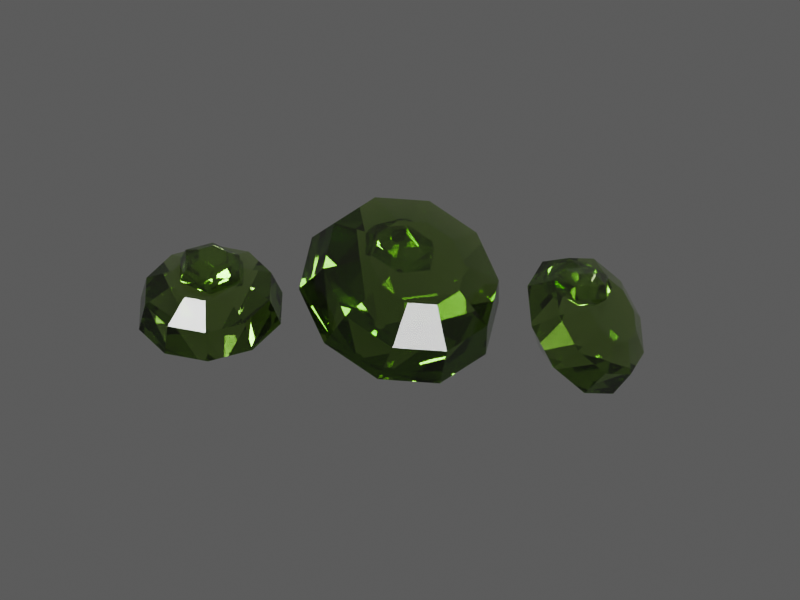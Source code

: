 # Source: TI036.blend  (saved by Blender 4.5.92; exported with 4.5.12 LTS)
import bpy
from mathutils import Matrix  # noqa: F401  (used for matrix-valued properties, if any)

bpy.ops.wm.read_factory_settings(use_empty=True)
scene = bpy.context.scene
scene.name = 'TI036 / coloured model'

# ---- materials (node trees are filled in below, after node groups)
mat_ti036___individual_gemstone_colour = bpy.data.materials.new('TI036 / individual gemstone colour')
mat_ti036___individual_gemstone_colour.diffuse_color = (0.39, 0.62, 0.07, 1.0)
mat_ti036___internal_colour_play = bpy.data.materials.new('TI036 / internal colour play')
mat_ti036___internal_colour_play.diffuse_color = (0.548, 0.824, 0.164, 1.0)

# ---- material node trees
mat_ti036___individual_gemstone_colour.use_nodes = True; mat_ti036___individual_gemstone_colour.node_tree.nodes.clear()
_N = mat_ti036___individual_gemstone_colour.node_tree.nodes; _L = mat_ti036___individual_gemstone_colour.node_tree.links
n0 = _N.new('ShaderNodeBsdfPrincipled'); n0.name = 'Principled BSDF'; n0.location = (0, 0)
n0.inputs[0].default_value = (0.614, 0.752, 0.422, 1.0)
n0.inputs[3].default_value = 1.6
n0.inputs[18].default_value = 0.98
n0.inputs[19].default_value = 0.05
n1 = _N.new('ShaderNodeOutputMaterial'); n1.name = 'Material Output'; n1.location = (0, 0)
n2 = _N.new('ShaderNodeTexCoord'); n2.name = 'Texture Coordinate'; n2.location = (0, 0)
n3 = _N.new('ShaderNodeVectorMath'); n3.name = 'Vector Math'; n3.location = (0, 0)
n3.operation = 'MULTIPLY'
n3.inputs[1].default_value = (1.0, 1.0, 1.0)
n4 = _N.new('ShaderNodeTexNoise'); n4.name = 'Natural low-amplitude surface variation'; n4.location = (0, 0)
n4.inputs[2].default_value = 10.0
n4.inputs[3].default_value = 4.0
n4.inputs[4].default_value = 0.72
n5 = _N.new('ShaderNodeMapRange'); n5.name = 'Map Range'; n5.location = (0, 0)
n5.inputs[3].default_value = 0.02555
n5.inputs[4].default_value = 0.04305
n6 = _N.new('ShaderNodeTexNoise'); n6.name = 'Microscopic pores and machining'; n6.location = (0, 0)
n6.inputs[2].default_value = 120.0
n7 = _N.new('ShaderNodeBump'); n7.name = 'Bump'; n7.location = (0, 0)
n7.inputs[0].default_value = 0.018
n7.inputs[1].default_value = 0.000203
n8 = _N.new('ShaderNodeVolumeAbsorption'); n8.name = 'Volume Absorption'; n8.location = (0, 0)
n8.inputs[0].default_value = (0.431, 0.638, 0.143, 1.0)
n8.inputs[1].default_value = 3.0
_L.new(n0.outputs[0], n1.inputs[0])
_L.new(n2.outputs[3], n3.inputs[0])
_L.new(n3.outputs[0], n4.inputs[0])
_L.new(n4.outputs[0], n5.inputs[0])
_L.new(n5.outputs[0], n0.inputs[2])
_L.new(n3.outputs[0], n6.inputs[0])
_L.new(n6.outputs[0], n7.inputs[3])
_L.new(n7.outputs[0], n0.inputs[5])
_L.new(n8.outputs[0], n1.inputs[1])
n1.is_active_output = True
mat_ti036___internal_colour_play.use_nodes = True; mat_ti036___internal_colour_play.node_tree.nodes.clear()
_N = mat_ti036___internal_colour_play.node_tree.nodes; _L = mat_ti036___internal_colour_play.node_tree.links
n0 = _N.new('ShaderNodeBsdfPrincipled'); n0.name = 'Principled BSDF'; n0.location = (0, 0)
n0.inputs[0].default_value = (0.7088, 0.8744, 0.4784, 1.0)
n0.inputs[3].default_value = 1.6
n0.inputs[18].default_value = 0.98
n0.inputs[19].default_value = 0.05
n1 = _N.new('ShaderNodeOutputMaterial'); n1.name = 'Material Output'; n1.location = (0, 0)
n2 = _N.new('ShaderNodeTexCoord'); n2.name = 'Texture Coordinate'; n2.location = (0, 0)
n3 = _N.new('ShaderNodeVectorMath'); n3.name = 'Vector Math'; n3.location = (0, 0)
n3.operation = 'MULTIPLY'
n3.inputs[1].default_value = (1.0, 1.0, 1.0)
n4 = _N.new('ShaderNodeTexNoise'); n4.name = 'Natural low-amplitude surface variation'; n4.location = (0, 0)
n4.inputs[2].default_value = 10.0
n4.inputs[3].default_value = 4.0
n4.inputs[4].default_value = 0.72
n5 = _N.new('ShaderNodeMapRange'); n5.name = 'Map Range'; n5.location = (0, 0)
n5.inputs[3].default_value = 0.02555
n5.inputs[4].default_value = 0.04305
n6 = _N.new('ShaderNodeTexNoise'); n6.name = 'Microscopic pores and machining'; n6.location = (0, 0)
n6.inputs[2].default_value = 120.0
n7 = _N.new('ShaderNodeBump'); n7.name = 'Bump'; n7.location = (0, 0)
n7.inputs[0].default_value = 0.018
n7.inputs[1].default_value = 0.000203
n8 = _N.new('ShaderNodeVolumeAbsorption'); n8.name = 'Volume Absorption'; n8.location = (0, 0)
n8.inputs[0].default_value = (0.5732, 0.8216, 0.2276, 1.0)
n8.inputs[1].default_value = 3.0
_L.new(n0.outputs[0], n1.inputs[0])
_L.new(n2.outputs[3], n3.inputs[0])
_L.new(n3.outputs[0], n4.inputs[0])
_L.new(n4.outputs[0], n5.inputs[0])
_L.new(n5.outputs[0], n0.inputs[2])
_L.new(n3.outputs[0], n6.inputs[0])
_L.new(n6.outputs[0], n7.inputs[3])
_L.new(n7.outputs[0], n0.inputs[5])
_L.new(n8.outputs[0], n1.inputs[1])
n1.is_active_output = True

# ---- world
world_ti036_world = bpy.data.worlds.new('TI036 world'); scene.world = world_ti036_world
world_ti036_world.color = (0.12, 0.12, 0.12)

# ---- cameras
cam_ti036_camera = bpy.data.cameras.new('TI036 camera')
cam_ti036_camera.type = 'ORTHO'
cam_ti036_camera.ortho_scale = 4.274

# ---- lights
light_key = bpy.data.lights.new('key', 'AREA')
light_key.energy = 1103.0
light_key.shape = 'DISK'
light_key.size = 4.136
light_fill = bpy.data.lights.new('fill', 'AREA')
light_fill.energy = 689.3
light_fill.shape = 'DISK'
light_fill.size = 4.136
light_rim = bpy.data.lights.new('rim', 'AREA')
light_rim.energy = 1241.0
light_rim.shape = 'DISK'
light_rim.size = 4.136

# ---- meshes
me_ti036___individually_faceted_stone_0 = bpy.data.meshes.new('TI036 / individually faceted stone 0')
me_ti036___individually_faceted_stone_0.from_pydata([(0.03, 0.0, -0.26), (0.02427, 0.01763, -0.26), (0.009271, 0.02853, -0.26), (-0.009271, 0.02853, -0.26), (-0.02427, 0.01763, -0.26), (-0.03, 3.674e-18, -0.26), (-0.02427, -0.01763, -0.26), (-0.009271, -0.02853, -0.26), (0.009271, -0.02853, -0.26), (0.02427, -0.01763, -0.26), (0.4, 0.0, 0.0), (0.3236, 0.2351, 0.0), (0.1236, 0.3804, 0.0), (-0.1236, 0.3804, 0.0), (-0.3236, 0.2351, 0.0), (-0.4, 4.899e-17, 0.0), (-0.3236, -0.2351, 0.0), (-0.1236, -0.3804, 0.0), (0.1236, -0.3804, 0.0), (0.3236, -0.2351, 0.0), (0.352, 0.0, 0.16), (0.2848, 0.2069, 0.16), (0.1088, 0.3348, 0.16), (-0.1088, 0.3348, 0.16), (-0.2848, 0.2069, 0.16), (-0.352, 4.311e-17, 0.16), (-0.2848, -0.2069, 0.16), (-0.1088, -0.3348, 0.16), (0.1088, -0.3348, 0.16), (0.2848, -0.2069, 0.16), (0.192, 0.0, 0.248), (0.1553, 0.1129, 0.248), (0.05933, 0.1826, 0.248), (-0.05933, 0.1826, 0.248), (-0.1553, 0.1129, 0.248), (-0.192, 2.351e-17, 0.248), (-0.1553, -0.1129, 0.248), (-0.05933, -0.1826, 0.248), (0.05933, -0.1826, 0.248), (0.1553, -0.1129, 0.248)], [], [(0, 1, 11, 10), (1, 2, 12, 11), (2, 3, 13, 12), (3, 4, 14, 13), (4, 5, 15, 14), (5, 6, 16, 15), (6, 7, 17, 16), (7, 8, 18, 17), (8, 9, 19, 18), (9, 0, 10, 19), (10, 11, 21, 20), (11, 12, 22, 21), (12, 13, 23, 22), (13, 14, 24, 23), (14, 15, 25, 24), (15, 16, 26, 25), (16, 17, 27, 26), (17, 18, 28, 27), (18, 19, 29, 28), (19, 10, 20, 29), (20, 21, 31, 30), (21, 22, 32, 31), (22, 23, 33, 32), (23, 24, 34, 33), (24, 25, 35, 34), (25, 26, 36, 35), (26, 27, 37, 36), (27, 28, 38, 37), (28, 29, 39, 38), (29, 20, 30, 39), (9, 8, 7, 6, 5, 4, 3, 2, 1, 0), (30, 31, 32, 33, 34, 35, 36, 37, 38, 39)])
me_ti036___individually_faceted_stone_0.materials.append(mat_ti036___individual_gemstone_colour)
me_ti036___individually_faceted_stone_0.update()
me_ti036___individually_faceted_stone_1 = bpy.data.meshes.new('TI036 / individually faceted stone 1')
me_ti036___individually_faceted_stone_1.from_pydata([(0.03, 0.0, -0.364), (0.02427, 0.01763, -0.364), (0.009271, 0.02853, -0.364), (-0.009271, 0.02853, -0.364), (-0.02427, 0.01763, -0.364), (-0.03, 3.674e-18, -0.364), (-0.02427, -0.01763, -0.364), (-0.009271, -0.02853, -0.364), (0.009271, -0.02853, -0.364), (0.02427, -0.01763, -0.364), (0.56, 0.0, 0.0), (0.453, 0.3292, 0.0), (0.173, 0.5326, 0.0), (-0.173, 0.5326, 0.0), (-0.453, 0.3292, 0.0), (-0.56, 6.858e-17, 0.0), (-0.453, -0.3292, 0.0), (-0.173, -0.5326, 0.0), (0.173, -0.5326, 0.0), (0.453, -0.3292, 0.0), (0.4928, 0.0, 0.224), (0.3987, 0.2897, 0.224), (0.1523, 0.4687, 0.224), (-0.1523, 0.4687, 0.224), (-0.3987, 0.2897, 0.224), (-0.4928, 6.035e-17, 0.224), (-0.3987, -0.2897, 0.224), (-0.1523, -0.4687, 0.224), (0.1523, -0.4687, 0.224), (0.3987, -0.2897, 0.224), (0.2688, 0.0, 0.3472), (0.2175, 0.158, 0.3472), (0.08306, 0.2556, 0.3472), (-0.08306, 0.2556, 0.3472), (-0.2175, 0.158, 0.3472), (-0.2688, 3.292e-17, 0.3472), (-0.2175, -0.158, 0.3472), (-0.08306, -0.2556, 0.3472), (0.08306, -0.2556, 0.3472), (0.2175, -0.158, 0.3472)], [], [(0, 1, 11, 10), (1, 2, 12, 11), (2, 3, 13, 12), (3, 4, 14, 13), (4, 5, 15, 14), (5, 6, 16, 15), (6, 7, 17, 16), (7, 8, 18, 17), (8, 9, 19, 18), (9, 0, 10, 19), (10, 11, 21, 20), (11, 12, 22, 21), (12, 13, 23, 22), (13, 14, 24, 23), (14, 15, 25, 24), (15, 16, 26, 25), (16, 17, 27, 26), (17, 18, 28, 27), (18, 19, 29, 28), (19, 10, 20, 29), (20, 21, 31, 30), (21, 22, 32, 31), (22, 23, 33, 32), (23, 24, 34, 33), (24, 25, 35, 34), (25, 26, 36, 35), (26, 27, 37, 36), (27, 28, 38, 37), (28, 29, 39, 38), (29, 20, 30, 39), (9, 8, 7, 6, 5, 4, 3, 2, 1, 0), (30, 31, 32, 33, 34, 35, 36, 37, 38, 39)])
me_ti036___individually_faceted_stone_1.materials.append(mat_ti036___individual_gemstone_colour)
me_ti036___individually_faceted_stone_1.update()
me_ti036___individually_faceted_stone_2 = bpy.data.meshes.new('TI036 / individually faceted stone 2')
me_ti036___individually_faceted_stone_2.from_pydata([(0.03, 0.0, -0.26), (0.02427, 0.01763, -0.26), (0.009271, 0.02853, -0.26), (-0.009271, 0.02853, -0.26), (-0.02427, 0.01763, -0.26), (-0.03, 3.674e-18, -0.26), (-0.02427, -0.01763, -0.26), (-0.009271, -0.02853, -0.26), (0.009271, -0.02853, -0.26), (0.02427, -0.01763, -0.26), (0.4, 0.0, 0.0), (0.3236, 0.2351, 0.0), (0.1236, 0.3804, 0.0), (-0.1236, 0.3804, 0.0), (-0.3236, 0.2351, 0.0), (-0.4, 4.899e-17, 0.0), (-0.3236, -0.2351, 0.0), (-0.1236, -0.3804, 0.0), (0.1236, -0.3804, 0.0), (0.3236, -0.2351, 0.0), (0.352, 0.0, 0.16), (0.2848, 0.2069, 0.16), (0.1088, 0.3348, 0.16), (-0.1088, 0.3348, 0.16), (-0.2848, 0.2069, 0.16), (-0.352, 4.311e-17, 0.16), (-0.2848, -0.2069, 0.16), (-0.1088, -0.3348, 0.16), (0.1088, -0.3348, 0.16), (0.2848, -0.2069, 0.16), (0.192, 0.0, 0.248), (0.1553, 0.1129, 0.248), (0.05933, 0.1826, 0.248), (-0.05933, 0.1826, 0.248), (-0.1553, 0.1129, 0.248), (-0.192, 2.351e-17, 0.248), (-0.1553, -0.1129, 0.248), (-0.05933, -0.1826, 0.248), (0.05933, -0.1826, 0.248), (0.1553, -0.1129, 0.248)], [], [(0, 1, 11, 10), (1, 2, 12, 11), (2, 3, 13, 12), (3, 4, 14, 13), (4, 5, 15, 14), (5, 6, 16, 15), (6, 7, 17, 16), (7, 8, 18, 17), (8, 9, 19, 18), (9, 0, 10, 19), (10, 11, 21, 20), (11, 12, 22, 21), (12, 13, 23, 22), (13, 14, 24, 23), (14, 15, 25, 24), (15, 16, 26, 25), (16, 17, 27, 26), (17, 18, 28, 27), (18, 19, 29, 28), (19, 10, 20, 29), (20, 21, 31, 30), (21, 22, 32, 31), (22, 23, 33, 32), (23, 24, 34, 33), (24, 25, 35, 34), (25, 26, 36, 35), (26, 27, 37, 36), (27, 28, 38, 37), (28, 29, 39, 38), (29, 20, 30, 39), (9, 8, 7, 6, 5, 4, 3, 2, 1, 0), (30, 31, 32, 33, 34, 35, 36, 37, 38, 39)])
me_ti036___individually_faceted_stone_2.materials.append(mat_ti036___individual_gemstone_colour)
me_ti036___individually_faceted_stone_2.update()
me_ti036___inclusion_colour_facet = bpy.data.meshes.new('TI036 / inclusion colour facet')
me_ti036___inclusion_colour_facet.from_pydata([(0.03, 0.0, -0.1235), (0.015, 0.02598, -0.1235), (-0.015, 0.02598, -0.1235), (-0.03, 3.674e-18, -0.1235), (-0.015, -0.02598, -0.1235), (0.015, -0.02598, -0.1235), (0.19, 0.0, 0.0), (0.095, 0.1645, 0.0), (-0.095, 0.1645, 0.0), (-0.19, 2.327e-17, 0.0), (-0.095, -0.1645, 0.0), (0.095, -0.1645, 0.0), (0.1672, 0.0, 0.076), (0.0836, 0.1448, 0.076), (-0.0836, 0.1448, 0.076), (-0.1672, 2.048e-17, 0.076), (-0.0836, -0.1448, 0.076), (0.0836, -0.1448, 0.076), (0.0912, 0.0, 0.1178), (0.0456, 0.07898, 0.1178), (-0.0456, 0.07898, 0.1178), (-0.0912, 1.117e-17, 0.1178), (-0.0456, -0.07898, 0.1178), (0.0456, -0.07898, 0.1178)], [], [(0, 1, 7, 6), (1, 2, 8, 7), (2, 3, 9, 8), (3, 4, 10, 9), (4, 5, 11, 10), (5, 0, 6, 11), (6, 7, 13, 12), (7, 8, 14, 13), (8, 9, 15, 14), (9, 10, 16, 15), (10, 11, 17, 16), (11, 6, 12, 17), (12, 13, 19, 18), (13, 14, 20, 19), (14, 15, 21, 20), (15, 16, 22, 21), (16, 17, 23, 22), (17, 12, 18, 23), (5, 4, 3, 2, 1, 0), (18, 19, 20, 21, 22, 23)])
me_ti036___inclusion_colour_facet.materials.append(mat_ti036___internal_colour_play)
me_ti036___inclusion_colour_facet.update()
me_ti036___inclusion_colour_facet_001 = bpy.data.meshes.new('TI036 / inclusion colour facet.001')
me_ti036___inclusion_colour_facet_001.from_pydata([(0.03, 0.0, -0.1235), (0.015, 0.02598, -0.1235), (-0.015, 0.02598, -0.1235), (-0.03, 3.674e-18, -0.1235), (-0.015, -0.02598, -0.1235), (0.015, -0.02598, -0.1235), (0.19, 0.0, 0.0), (0.095, 0.1645, 0.0), (-0.095, 0.1645, 0.0), (-0.19, 2.327e-17, 0.0), (-0.095, -0.1645, 0.0), (0.095, -0.1645, 0.0), (0.1672, 0.0, 0.076), (0.0836, 0.1448, 0.076), (-0.0836, 0.1448, 0.076), (-0.1672, 2.048e-17, 0.076), (-0.0836, -0.1448, 0.076), (0.0836, -0.1448, 0.076), (0.0912, 0.0, 0.1178), (0.0456, 0.07898, 0.1178), (-0.0456, 0.07898, 0.1178), (-0.0912, 1.117e-17, 0.1178), (-0.0456, -0.07898, 0.1178), (0.0456, -0.07898, 0.1178)], [], [(0, 1, 7, 6), (1, 2, 8, 7), (2, 3, 9, 8), (3, 4, 10, 9), (4, 5, 11, 10), (5, 0, 6, 11), (6, 7, 13, 12), (7, 8, 14, 13), (8, 9, 15, 14), (9, 10, 16, 15), (10, 11, 17, 16), (11, 6, 12, 17), (12, 13, 19, 18), (13, 14, 20, 19), (14, 15, 21, 20), (15, 16, 22, 21), (16, 17, 23, 22), (17, 12, 18, 23), (5, 4, 3, 2, 1, 0), (18, 19, 20, 21, 22, 23)])
me_ti036___inclusion_colour_facet_001.materials.append(mat_ti036___internal_colour_play)
me_ti036___inclusion_colour_facet_001.update()
me_ti036___inclusion_colour_facet_002 = bpy.data.meshes.new('TI036 / inclusion colour facet.002')
me_ti036___inclusion_colour_facet_002.from_pydata([(0.03, 0.0, -0.1235), (0.015, 0.02598, -0.1235), (-0.015, 0.02598, -0.1235), (-0.03, 3.674e-18, -0.1235), (-0.015, -0.02598, -0.1235), (0.015, -0.02598, -0.1235), (0.19, 0.0, 0.0), (0.095, 0.1645, 0.0), (-0.095, 0.1645, 0.0), (-0.19, 2.327e-17, 0.0), (-0.095, -0.1645, 0.0), (0.095, -0.1645, 0.0), (0.1672, 0.0, 0.076), (0.0836, 0.1448, 0.076), (-0.0836, 0.1448, 0.076), (-0.1672, 2.048e-17, 0.076), (-0.0836, -0.1448, 0.076), (0.0836, -0.1448, 0.076), (0.0912, 0.0, 0.1178), (0.0456, 0.07898, 0.1178), (-0.0456, 0.07898, 0.1178), (-0.0912, 1.117e-17, 0.1178), (-0.0456, -0.07898, 0.1178), (0.0456, -0.07898, 0.1178)], [], [(0, 1, 7, 6), (1, 2, 8, 7), (2, 3, 9, 8), (3, 4, 10, 9), (4, 5, 11, 10), (5, 0, 6, 11), (6, 7, 13, 12), (7, 8, 14, 13), (8, 9, 15, 14), (9, 10, 16, 15), (10, 11, 17, 16), (11, 6, 12, 17), (12, 13, 19, 18), (13, 14, 20, 19), (14, 15, 21, 20), (15, 16, 22, 21), (16, 17, 23, 22), (17, 12, 18, 23), (5, 4, 3, 2, 1, 0), (18, 19, 20, 21, 22, 23)])
me_ti036___inclusion_colour_facet_002.materials.append(mat_ti036___internal_colour_play)
me_ti036___inclusion_colour_facet_002.update()

# ---- objects
ob_ti036___individually_faceted_stone_0 = bpy.data.objects.new('TI036 / individually faceted stone 0', me_ti036___individually_faceted_stone_0)
ob_ti036___individually_faceted_stone_1 = bpy.data.objects.new('TI036 / individually faceted stone 1', me_ti036___individually_faceted_stone_1)
ob_ti036___individually_faceted_stone_2 = bpy.data.objects.new('TI036 / individually faceted stone 2', me_ti036___individually_faceted_stone_2)
ob_ti036___inclusion_colour_facet = bpy.data.objects.new('TI036 / inclusion colour facet', me_ti036___inclusion_colour_facet)
ob_ti036___inclusion_colour_facet_001 = bpy.data.objects.new('TI036 / inclusion colour facet.001', me_ti036___inclusion_colour_facet_001)
ob_ti036___inclusion_colour_facet_002 = bpy.data.objects.new('TI036 / inclusion colour facet.002', me_ti036___inclusion_colour_facet_002)
ob_ti036___inspection_camera = bpy.data.objects.new('TI036 / inspection camera', cam_ti036_camera)
ob_ti036___key = bpy.data.objects.new('TI036 / key', light_key)
ob_ti036___fill = bpy.data.objects.new('TI036 / fill', light_fill)
ob_ti036___rim = bpy.data.objects.new('TI036 / rim', light_rim)

# ---- transforms, parenting, visibility, modifiers, constraints
ob_ti036___individually_faceted_stone_0.location = (-0.9, -0.35, 0.42)
ob_ti036___individually_faceted_stone_0.rotation_euler = (0.25, 0.0, 0.15)
ob_ti036___individually_faceted_stone_1.location = (0.0, 0.1, 0.54)
ob_ti036___individually_faceted_stone_1.rotation_euler = (0.55, 0.2, 0.75)
ob_ti036___individually_faceted_stone_2.location = (0.9, 0.45, 0.42)
ob_ti036___individually_faceted_stone_2.rotation_euler = (0.85, 0.4, 1.35)
ob_ti036___inclusion_colour_facet.location = (-0.9, -0.35, 0.65)
ob_ti036___inclusion_colour_facet.rotation_euler = (0.1, 0.2, 0.0)
ob_ti036___inclusion_colour_facet_001.location = (0.0, 0.1, 0.76)
ob_ti036___inclusion_colour_facet_001.rotation_euler = (0.1, 0.2, 1.0)
ob_ti036___inclusion_colour_facet_002.location = (0.9, 0.45, 0.65)
ob_ti036___inclusion_colour_facet_002.rotation_euler = (0.1, 0.2, 2.0)
ob_ti036___inspection_camera.location = (2.5, -4.332, 3.286)
ob_ti036___inspection_camera.rotation_euler = (1.072, 1.456e-08, 0.5124)
ob_ti036___key.location = (-5.496, -8.192, 11.56)
ob_ti036___key.rotation_euler = (0.7336, -3.887e-08, -0.588)
ob_ti036___fill.location = (8.29, -2.677, 6.043)
ob_ti036___fill.rotation_euler = (1.007, 6.348e-08, 1.249)
ob_ti036___rim.location = (0.01842, 8.352, 11.56)
ob_ti036___rim.rotation_euler = (0.6435, 5.245e-08, 3.142)

# ---- collection membership
scene.collection.objects.link(ob_ti036___individually_faceted_stone_0)
scene.collection.objects.link(ob_ti036___individually_faceted_stone_1)
scene.collection.objects.link(ob_ti036___individually_faceted_stone_2)
scene.collection.objects.link(ob_ti036___inclusion_colour_facet)
scene.collection.objects.link(ob_ti036___inclusion_colour_facet_001)
scene.collection.objects.link(ob_ti036___inclusion_colour_facet_002)
scene.collection.objects.link(ob_ti036___inspection_camera)
scene.collection.objects.link(ob_ti036___key)
scene.collection.objects.link(ob_ti036___fill)
scene.collection.objects.link(ob_ti036___rim)

# ---- scene / render settings (as saved in the file)
scene.camera = ob_ti036___inspection_camera
scene.frame_start = 1; scene.frame_end = 250; scene.frame_set(1)
scene.render.engine = 'CYCLES'
scene.render.resolution_x = 480
scene.render.resolution_y = 360
scene.cycles.samples = 8
scene.view_settings.look = 'AgX - Medium High Contrast'
bpy.context.view_layer.update()
